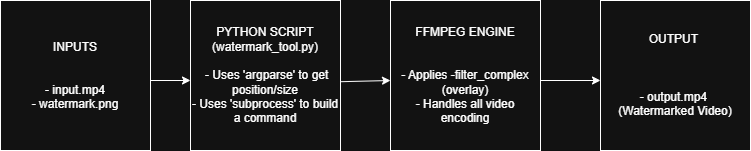

The diagram above was exported from draw.io. Its source (the exported page's mxGraphModel, read from the mxfile embedded in the PNG):
<mxGraphModel dx="1042" dy="527" grid="1" gridSize="10" guides="1" tooltips="1" connect="1" arrows="1" fold="1" page="1" pageScale="1" pageWidth="827" pageHeight="1169" math="0" shadow="0">
  <root>
    <mxCell id="0" />
    <mxCell id="1" parent="0" />
    <mxCell id="2w6QqC5zON0eguh4B5ac-1" value="OUTPUT&amp;nbsp;&lt;div&gt;&lt;br&gt;&lt;/div&gt;&lt;div&gt;&lt;br&gt;&lt;/div&gt;&lt;div&gt;&lt;br&gt;&lt;/div&gt;&lt;div&gt;- output.mp4&amp;nbsp;&lt;/div&gt;&lt;div&gt;(Watermarked Video)&lt;/div&gt;" style="whiteSpace=wrap;html=1;aspect=fixed;" vertex="1" parent="1">
      <mxGeometry x="610" y="100" width="150" height="150" as="geometry" />
    </mxCell>
    <mxCell id="2w6QqC5zON0eguh4B5ac-2" value="FFMPEG ENGINE&lt;div&gt;&amp;nbsp;&lt;div&gt;&lt;br&gt;&lt;/div&gt;&lt;div&gt;- Applies -filter_complex (overlay)&lt;br&gt;- Handles all video encoding&lt;/div&gt;&lt;/div&gt;" style="whiteSpace=wrap;html=1;aspect=fixed;" vertex="1" parent="1">
      <mxGeometry x="400" y="100" width="150" height="150" as="geometry" />
    </mxCell>
    <mxCell id="2w6QqC5zON0eguh4B5ac-3" value="PYTHON SCRIPT&lt;br/&gt;(watermark_tool.py)&lt;div&gt;&lt;br&gt;&lt;/div&gt;&lt;div&gt;&amp;nbsp;- Uses 'argparse' to get position/size&lt;br/&gt;- Uses 'subprocess' to build a command&lt;/div&gt;" style="whiteSpace=wrap;html=1;aspect=fixed;" vertex="1" parent="1">
      <mxGeometry x="200" y="100" width="150" height="150" as="geometry" />
    </mxCell>
    <mxCell id="2w6QqC5zON0eguh4B5ac-4" value="INPUTS&lt;div&gt;&lt;br&gt;&lt;/div&gt;&lt;div&gt;&lt;br&gt;- input.mp4&lt;br&gt;- watermark.png&lt;/div&gt;" style="whiteSpace=wrap;html=1;aspect=fixed;" vertex="1" parent="1">
      <mxGeometry x="10" y="100" width="150" height="150" as="geometry" />
    </mxCell>
    <mxCell id="2w6QqC5zON0eguh4B5ac-5" value="" style="endArrow=classic;html=1;rounded=0;" edge="1" parent="1">
      <mxGeometry width="50" height="50" relative="1" as="geometry">
        <mxPoint x="550" y="180" as="sourcePoint" />
        <mxPoint x="610" y="180" as="targetPoint" />
      </mxGeometry>
    </mxCell>
    <mxCell id="2w6QqC5zON0eguh4B5ac-6" value="" style="endArrow=classic;html=1;rounded=0;exitX=1.005;exitY=0.64;exitDx=0;exitDy=0;exitPerimeter=0;" edge="1" parent="1">
      <mxGeometry width="50" height="50" relative="1" as="geometry">
        <mxPoint x="350.0000000000001" y="181.20000000000005" as="sourcePoint" />
        <mxPoint x="400" y="180" as="targetPoint" />
      </mxGeometry>
    </mxCell>
    <mxCell id="2w6QqC5zON0eguh4B5ac-7" value="" style="endArrow=classic;html=1;rounded=0;" edge="1" parent="1">
      <mxGeometry width="50" height="50" relative="1" as="geometry">
        <mxPoint x="160" y="180" as="sourcePoint" />
        <mxPoint x="200" y="180" as="targetPoint" />
      </mxGeometry>
    </mxCell>
  </root>
</mxGraphModel>